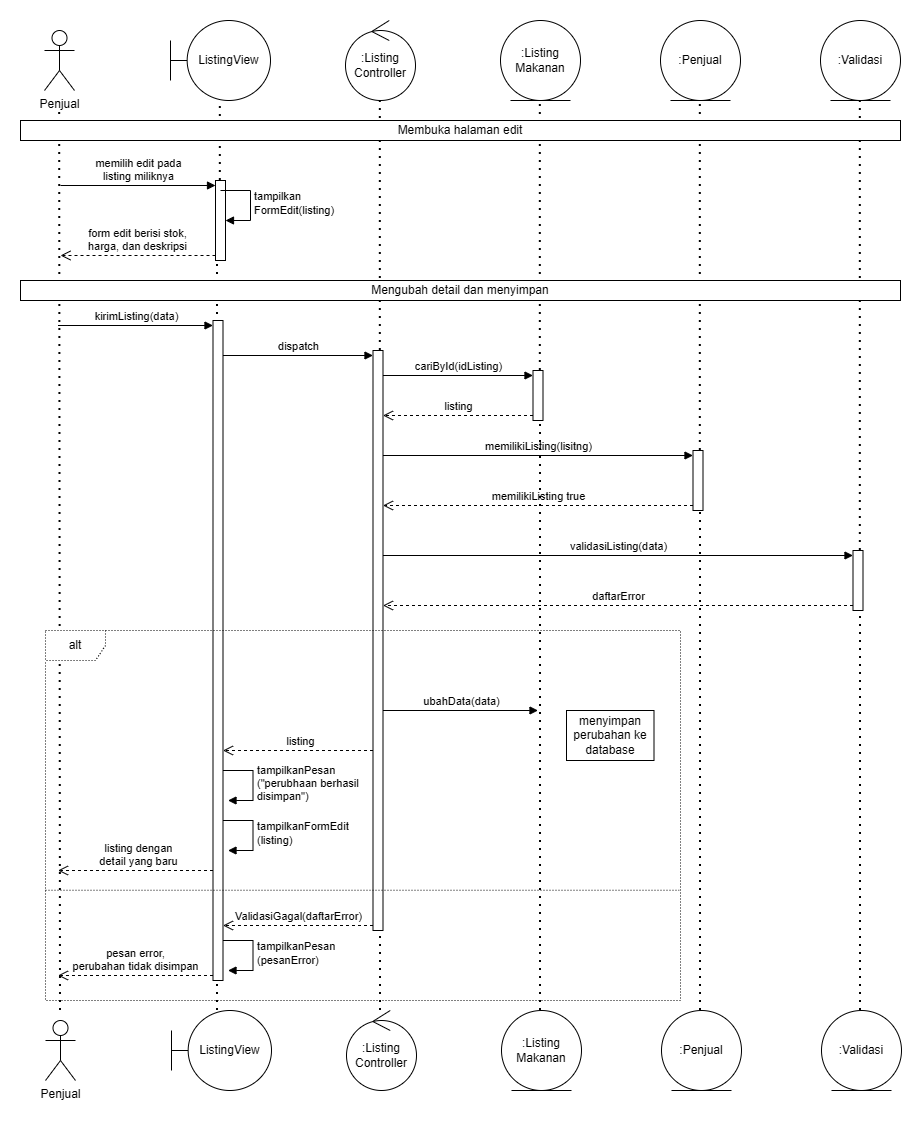

The diagram above was exported from draw.io. Its source (the exported page's mxGraphModel, read from the mxfile embedded in the PNG):
<mxGraphModel dx="1534" dy="970" grid="1" gridSize="10" guides="1" tooltips="1" connect="1" arrows="1" fold="1" page="1" pageScale="1" pageWidth="2000" pageHeight="2000" math="0" shadow="0">
  <root>
    <mxCell id="0" />
    <mxCell id="1" parent="0" />
    <mxCell id="eCfAb5b2Rt1p2Wl6hIjN-1" parent="1" style="shape=umlActor;verticalLabelPosition=bottom;verticalAlign=top;html=1;outlineConnect=0;labelBackgroundColor=none;rounded=0;fontSize=12;" value="&lt;span style=&quot;color: light-dark(rgb(0, 0, 0), rgb(0, 0, 0));&quot;&gt;Penjual&lt;/span&gt;" vertex="1">
      <mxGeometry height="60" width="30" x="184" y="210" as="geometry" />
    </mxCell>
    <mxCell id="eCfAb5b2Rt1p2Wl6hIjN-2" parent="1" style="shape=umlBoundary;whiteSpace=wrap;html=1;labelBackgroundColor=none;rounded=0;fontSize=12;" value="ListingView" vertex="1">
      <mxGeometry height="80" width="100" x="310" y="200" as="geometry" />
    </mxCell>
    <mxCell id="eCfAb5b2Rt1p2Wl6hIjN-3" parent="1" style="ellipse;shape=umlEntity;whiteSpace=wrap;html=1;labelBackgroundColor=none;rounded=0;fontSize=12;" value=":Listing&lt;br&gt;Makanan" vertex="1">
      <mxGeometry height="80" width="80" x="640" y="200" as="geometry" />
    </mxCell>
    <mxCell id="eCfAb5b2Rt1p2Wl6hIjN-4" parent="1" style="ellipse;shape=umlControl;whiteSpace=wrap;html=1;labelBackgroundColor=none;rounded=0;fontSize=12;" value=":Listing&lt;br&gt;Controller" vertex="1">
      <mxGeometry height="80" width="70" x="485" y="200" as="geometry" />
    </mxCell>
    <mxCell id="eCfAb5b2Rt1p2Wl6hIjN-5" parent="1" style="ellipse;shape=umlEntity;whiteSpace=wrap;html=1;labelBackgroundColor=none;rounded=0;fontSize=12;" value=":Penjual" vertex="1">
      <mxGeometry height="80" width="80" x="800" y="200" as="geometry" />
    </mxCell>
    <mxCell id="eCfAb5b2Rt1p2Wl6hIjN-6" edge="1" parent="1" style="endArrow=none;dashed=1;html=1;dashPattern=1 3;strokeWidth=2;rounded=0;fontColor=#FFFFFF;defaultLabelBackgroundColor=gap;fontSize=10;" value=" ">
      <mxGeometry height="50" relative="1" width="50" as="geometry">
        <mxPoint x="200" y="1190" as="sourcePoint" />
        <mxPoint x="199.17000000000007" y="290.91999999999996" as="targetPoint" />
      </mxGeometry>
    </mxCell>
    <mxCell id="eCfAb5b2Rt1p2Wl6hIjN-7" edge="1" parent="1" source="eCfAb5b2Rt1p2Wl6hIjN-20" style="endArrow=none;dashed=1;html=1;dashPattern=1 3;strokeWidth=2;rounded=0;fontColor=#FFFFFF;defaultLabelBackgroundColor=gap;fontSize=10;" value=" ">
      <mxGeometry height="50" relative="1" width="50" as="geometry">
        <mxPoint x="359.83" y="1170" as="sourcePoint" />
        <mxPoint x="359.8299999999999" y="280" as="targetPoint" />
      </mxGeometry>
    </mxCell>
    <mxCell id="eCfAb5b2Rt1p2Wl6hIjN-8" edge="1" parent="1" source="eCfAb5b2Rt1p2Wl6hIjN-34" style="endArrow=none;dashed=1;html=1;dashPattern=1 3;strokeWidth=2;rounded=0;fontColor=#FFFFFF;defaultLabelBackgroundColor=gap;fontSize=10;" value=" ">
      <mxGeometry height="50" relative="1" width="50" as="geometry">
        <mxPoint x="519.8299999999999" y="1170" as="sourcePoint" />
        <mxPoint x="519.8299999999999" y="280" as="targetPoint" />
      </mxGeometry>
    </mxCell>
    <mxCell id="eCfAb5b2Rt1p2Wl6hIjN-9" edge="1" parent="1" source="eCfAb5b2Rt1p2Wl6hIjN-39" style="endArrow=none;dashed=1;html=1;dashPattern=1 3;strokeWidth=2;rounded=0;fontColor=#FFFFFF;defaultLabelBackgroundColor=gap;fontSize=10;" value=" ">
      <mxGeometry height="50" relative="1" width="50" as="geometry">
        <mxPoint x="679.83" y="1170" as="sourcePoint" />
        <mxPoint x="679.8299999999999" y="280" as="targetPoint" />
      </mxGeometry>
    </mxCell>
    <mxCell id="eCfAb5b2Rt1p2Wl6hIjN-10" edge="1" parent="1" source="eCfAb5b2Rt1p2Wl6hIjN-43" style="endArrow=none;dashed=1;html=1;dashPattern=1 3;strokeWidth=2;rounded=0;fontColor=#FFFFFF;defaultLabelBackgroundColor=gap;fontSize=10;" value=" ">
      <mxGeometry height="50" relative="1" width="50" as="geometry">
        <mxPoint x="839.8299999999999" y="1170" as="sourcePoint" />
        <mxPoint x="839.8299999999999" y="280" as="targetPoint" />
      </mxGeometry>
    </mxCell>
    <mxCell id="eCfAb5b2Rt1p2Wl6hIjN-17" parent="1" style="ellipse;shape=umlEntity;whiteSpace=wrap;html=1;labelBackgroundColor=none;rounded=0;fontSize=12;" value=":Validasi" vertex="1">
      <mxGeometry height="80" width="80" x="960" y="200" as="geometry" />
    </mxCell>
    <mxCell id="eCfAb5b2Rt1p2Wl6hIjN-18" edge="1" parent="1" source="eCfAb5b2Rt1p2Wl6hIjN-47" style="endArrow=none;dashed=1;html=1;dashPattern=1 3;strokeWidth=2;rounded=0;fontColor=#FFFFFF;defaultLabelBackgroundColor=gap;fontSize=10;" value=" ">
      <mxGeometry height="50" relative="1" width="50" as="geometry">
        <mxPoint x="999.8299999999999" y="1170" as="sourcePoint" />
        <mxPoint x="999.8299999999999" y="280" as="targetPoint" />
      </mxGeometry>
    </mxCell>
    <mxCell id="eCfAb5b2Rt1p2Wl6hIjN-19" parent="1" style="rounded=0;whiteSpace=wrap;html=1;" value="Membuka halaman edit" vertex="1">
      <mxGeometry height="20" width="880" x="160" y="300" as="geometry" />
    </mxCell>
    <mxCell id="eCfAb5b2Rt1p2Wl6hIjN-21" edge="1" parent="1" style="html=1;verticalAlign=bottom;endArrow=block;edgeStyle=sequenceEdgeStyle;libavoidRouting=0;curved=0;rounded=0;entryX=0;entryY=0;entryDx=0;entryDy=5;defaultLabelBackgroundColor=gap;" target="eCfAb5b2Rt1p2Wl6hIjN-20" value="memilih edit pada &lt;br&gt;listing miliknya">
      <mxGeometry relative="1" as="geometry">
        <mxPoint x="200" y="365" as="sourcePoint" />
      </mxGeometry>
    </mxCell>
    <mxCell id="eCfAb5b2Rt1p2Wl6hIjN-22" edge="1" parent="1" source="eCfAb5b2Rt1p2Wl6hIjN-20" style="html=1;verticalAlign=bottom;endArrow=open;dashed=1;endSize=8;edgeStyle=sequenceEdgeStyle;libavoidRouting=0;curved=0;rounded=0;exitX=0;exitY=1;exitDx=0;exitDy=-5;defaultLabelBackgroundColor=gap;" value="form edit berisi stok,&lt;br&gt;harga, dan deskripsi">
      <mxGeometry relative="1" as="geometry">
        <mxPoint x="200" y="435" as="targetPoint" />
      </mxGeometry>
    </mxCell>
    <mxCell id="eCfAb5b2Rt1p2Wl6hIjN-23" edge="1" parent="1" style="endArrow=none;dashed=1;html=1;dashPattern=1 3;strokeWidth=2;rounded=0;fontColor=#FFFFFF;defaultLabelBackgroundColor=gap;fontSize=10;" target="eCfAb5b2Rt1p2Wl6hIjN-20" value="">
      <mxGeometry height="50" relative="1" width="50" as="geometry">
        <mxPoint x="357" y="1190" as="sourcePoint" />
        <mxPoint x="359.8299999999999" y="280" as="targetPoint" />
      </mxGeometry>
    </mxCell>
    <mxCell id="eCfAb5b2Rt1p2Wl6hIjN-20" parent="1" style="html=1;points=[[0,0,0,0,5],[0,1,0,0,-5],[1,0,0,0,5],[1,1,0,0,-5]];perimeter=orthogonalPerimeter;outlineConnect=0;targetShapes=umlLifeline;portConstraint=eastwest;newEdgeStyle={&quot;edgeStyle&quot;:&quot;sequenceEdgeStyle&quot;,&quot;libavoidRouting&quot;:0,&quot;curved&quot;:0,&quot;rounded&quot;:0};" value="" vertex="1">
      <mxGeometry height="80" width="10" x="355" y="360" as="geometry" />
    </mxCell>
    <mxCell id="eCfAb5b2Rt1p2Wl6hIjN-25" edge="1" parent="1" style="html=1;align=left;spacingLeft=2;endArrow=block;edgeStyle=sequenceEdgeStyle;libavoidRouting=0;curved=0;rounded=0;defaultLabelBackgroundColor=gap;" value="tampilkan&lt;br&gt;FormEdit(listing)">
      <mxGeometry relative="1" as="geometry">
        <Array as="points">
          <mxPoint x="390" y="370" />
          <mxPoint x="390" y="400" />
        </Array>
        <mxPoint x="360" y="370" as="sourcePoint" />
        <mxPoint x="365" y="400" as="targetPoint" />
      </mxGeometry>
    </mxCell>
    <mxCell id="eCfAb5b2Rt1p2Wl6hIjN-26" parent="1" style="rounded=0;whiteSpace=wrap;html=1;" value="Mengubah detail dan menyimpan" vertex="1">
      <mxGeometry height="20" width="880" x="160" y="460" as="geometry" />
    </mxCell>
    <mxCell id="eCfAb5b2Rt1p2Wl6hIjN-31" edge="1" parent="1" style="html=1;verticalAlign=bottom;endArrow=block;edgeStyle=sequenceEdgeStyle;libavoidRouting=0;curved=0;rounded=0;entryX=0;entryY=0;entryDx=0;entryDy=5;defaultLabelBackgroundColor=gap;" target="eCfAb5b2Rt1p2Wl6hIjN-30" value="kirimListing(data)">
      <mxGeometry relative="1" as="geometry">
        <mxPoint x="197.5" y="505" as="sourcePoint" />
      </mxGeometry>
    </mxCell>
    <mxCell id="eCfAb5b2Rt1p2Wl6hIjN-32" edge="1" parent="1" source="eCfAb5b2Rt1p2Wl6hIjN-30" style="html=1;verticalAlign=bottom;endArrow=open;dashed=1;endSize=8;edgeStyle=sequenceEdgeStyle;libavoidRouting=0;curved=0;rounded=0;exitX=0;exitY=1;exitDx=0;exitDy=-5;defaultLabelBackgroundColor=gap;" value="pesan error,&lt;br&gt;perubahan tidak disimpan">
      <mxGeometry relative="1" as="geometry">
        <mxPoint x="197.5" y="1155" as="targetPoint" />
      </mxGeometry>
    </mxCell>
    <mxCell id="eCfAb5b2Rt1p2Wl6hIjN-33" edge="1" parent="1" style="endArrow=none;dashed=1;html=1;dashPattern=1 3;strokeWidth=2;rounded=0;fontColor=#FFFFFF;defaultLabelBackgroundColor=gap;fontSize=10;" target="eCfAb5b2Rt1p2Wl6hIjN-30" value="">
      <mxGeometry height="50" relative="1" width="50" as="geometry">
        <mxPoint x="357.33" y="1160" as="sourcePoint" />
        <mxPoint x="357.5" y="430" as="targetPoint" />
      </mxGeometry>
    </mxCell>
    <mxCell id="eCfAb5b2Rt1p2Wl6hIjN-30" parent="1" style="html=1;points=[[0,0,0,0,5],[0,1,0,0,-5],[1,0,0,0,5],[1,1,0,0,-5]];perimeter=orthogonalPerimeter;outlineConnect=0;targetShapes=umlLifeline;portConstraint=eastwest;newEdgeStyle={&quot;edgeStyle&quot;:&quot;sequenceEdgeStyle&quot;,&quot;libavoidRouting&quot;:0,&quot;curved&quot;:0,&quot;rounded&quot;:0};" value="" vertex="1">
      <mxGeometry height="660" width="10" x="352.5" y="500" as="geometry" />
    </mxCell>
    <mxCell id="eCfAb5b2Rt1p2Wl6hIjN-35" edge="1" parent="1" style="html=1;verticalAlign=bottom;endArrow=block;edgeStyle=sequenceEdgeStyle;libavoidRouting=0;curved=0;rounded=0;entryX=0;entryY=0;entryDx=0;entryDy=5;defaultLabelBackgroundColor=gap;" target="eCfAb5b2Rt1p2Wl6hIjN-34" value="dispatch">
      <mxGeometry relative="1" as="geometry">
        <mxPoint x="362.5" y="535" as="sourcePoint" />
      </mxGeometry>
    </mxCell>
    <mxCell id="eCfAb5b2Rt1p2Wl6hIjN-36" edge="1" parent="1" source="eCfAb5b2Rt1p2Wl6hIjN-34" style="html=1;verticalAlign=bottom;endArrow=open;dashed=1;endSize=8;edgeStyle=sequenceEdgeStyle;libavoidRouting=0;curved=0;rounded=0;exitX=0;exitY=1;exitDx=0;exitDy=-5;defaultLabelBackgroundColor=gap;" target="eCfAb5b2Rt1p2Wl6hIjN-30" value="ValidasiGagal(daftarError)">
      <mxGeometry relative="1" as="geometry">
        <Array as="points">
          <mxPoint x="437.5" y="1064.999999999996" />
        </Array>
        <mxPoint x="362.5" y="605" as="targetPoint" />
      </mxGeometry>
    </mxCell>
    <mxCell id="eCfAb5b2Rt1p2Wl6hIjN-37" edge="1" parent="1" style="endArrow=none;dashed=1;html=1;dashPattern=1 3;strokeWidth=2;rounded=0;fontColor=#FFFFFF;defaultLabelBackgroundColor=gap;fontSize=10;" target="eCfAb5b2Rt1p2Wl6hIjN-34" value="">
      <mxGeometry height="50" relative="1" width="50" as="geometry">
        <mxPoint x="520" y="1190" as="sourcePoint" />
        <mxPoint x="517.3299999999999" y="270" as="targetPoint" />
      </mxGeometry>
    </mxCell>
    <mxCell id="eCfAb5b2Rt1p2Wl6hIjN-34" parent="1" style="html=1;points=[[0,0,0,0,5],[0,1,0,0,-5],[1,0,0,0,5],[1,1,0,0,-5]];perimeter=orthogonalPerimeter;outlineConnect=0;targetShapes=umlLifeline;portConstraint=eastwest;newEdgeStyle={&quot;edgeStyle&quot;:&quot;sequenceEdgeStyle&quot;,&quot;libavoidRouting&quot;:0,&quot;curved&quot;:0,&quot;rounded&quot;:0};" value=" " vertex="1">
      <mxGeometry height="580" width="10" x="512.5" y="530" as="geometry" />
    </mxCell>
    <mxCell id="eCfAb5b2Rt1p2Wl6hIjN-38" edge="1" parent="1" style="html=1;align=left;spacingLeft=2;endArrow=block;edgeStyle=sequenceEdgeStyle;libavoidRouting=0;curved=0;rounded=0;defaultLabelBackgroundColor=gap;" value="tampilkanPesan&lt;br&gt;(pesanError)">
      <mxGeometry relative="1" as="geometry">
        <Array as="points">
          <mxPoint x="392.5" y="1120" />
          <mxPoint x="392.5" y="1150" />
        </Array>
        <mxPoint x="362.5" y="1120" as="sourcePoint" />
        <mxPoint x="367.5" y="1150" as="targetPoint" />
      </mxGeometry>
    </mxCell>
    <mxCell id="eCfAb5b2Rt1p2Wl6hIjN-40" edge="1" parent="1" style="html=1;verticalAlign=bottom;endArrow=block;edgeStyle=sequenceEdgeStyle;libavoidRouting=0;curved=0;rounded=0;entryX=0;entryY=0;entryDx=0;entryDy=5;defaultLabelBackgroundColor=gap;" target="eCfAb5b2Rt1p2Wl6hIjN-39" value="cariById(idListing)">
      <mxGeometry relative="1" as="geometry">
        <mxPoint as="offset" />
        <mxPoint x="522.5" y="555" as="sourcePoint" />
      </mxGeometry>
    </mxCell>
    <mxCell id="eCfAb5b2Rt1p2Wl6hIjN-41" edge="1" parent="1" source="eCfAb5b2Rt1p2Wl6hIjN-39" style="html=1;verticalAlign=bottom;endArrow=open;dashed=1;endSize=8;edgeStyle=sequenceEdgeStyle;libavoidRouting=0;curved=0;rounded=0;exitX=0;exitY=1;exitDx=0;exitDy=-5;defaultLabelBackgroundColor=gap;" target="eCfAb5b2Rt1p2Wl6hIjN-34" value="listing">
      <mxGeometry relative="1" as="geometry">
        <Array as="points">
          <mxPoint x="597.4999999999995" y="594.9999999999993" />
        </Array>
        <mxPoint x="522.5" y="625" as="targetPoint" />
      </mxGeometry>
    </mxCell>
    <mxCell id="eCfAb5b2Rt1p2Wl6hIjN-42" edge="1" parent="1" style="endArrow=none;dashed=1;html=1;dashPattern=1 3;strokeWidth=2;rounded=0;fontColor=#FFFFFF;defaultLabelBackgroundColor=gap;fontSize=10;" target="eCfAb5b2Rt1p2Wl6hIjN-39" value="">
      <mxGeometry height="50" relative="1" width="50" as="geometry">
        <mxPoint x="680" y="1190" as="sourcePoint" />
        <mxPoint x="677.3299999999999" y="270" as="targetPoint" />
      </mxGeometry>
    </mxCell>
    <mxCell id="eCfAb5b2Rt1p2Wl6hIjN-39" parent="1" style="html=1;points=[[0,0,0,0,5],[0,1,0,0,-5],[1,0,0,0,5],[1,1,0,0,-5]];perimeter=orthogonalPerimeter;outlineConnect=0;targetShapes=umlLifeline;portConstraint=eastwest;newEdgeStyle={&quot;edgeStyle&quot;:&quot;sequenceEdgeStyle&quot;,&quot;libavoidRouting&quot;:0,&quot;curved&quot;:0,&quot;rounded&quot;:0};" value="" vertex="1">
      <mxGeometry height="50" width="10" x="672.5" y="550" as="geometry" />
    </mxCell>
    <mxCell id="eCfAb5b2Rt1p2Wl6hIjN-44" edge="1" parent="1" source="eCfAb5b2Rt1p2Wl6hIjN-34" style="html=1;verticalAlign=bottom;endArrow=block;edgeStyle=sequenceEdgeStyle;libavoidRouting=0;curved=0;rounded=0;entryX=0;entryY=0;entryDx=0;entryDy=5;defaultLabelBackgroundColor=gap;" target="eCfAb5b2Rt1p2Wl6hIjN-43" value="memilikiListing(lisitng)">
      <mxGeometry relative="1" as="geometry">
        <mxPoint as="offset" />
        <Array as="points">
          <mxPoint x="677.5" y="635.0000000000007" />
        </Array>
        <mxPoint x="767.5" y="675" as="sourcePoint" />
      </mxGeometry>
    </mxCell>
    <mxCell id="eCfAb5b2Rt1p2Wl6hIjN-45" edge="1" parent="1" source="eCfAb5b2Rt1p2Wl6hIjN-43" style="html=1;verticalAlign=bottom;endArrow=open;dashed=1;endSize=8;edgeStyle=sequenceEdgeStyle;libavoidRouting=0;curved=0;rounded=0;exitX=0;exitY=1;exitDx=0;exitDy=-5;defaultLabelBackgroundColor=gap;" target="eCfAb5b2Rt1p2Wl6hIjN-34" value="memilikiListing true">
      <mxGeometry relative="1" as="geometry">
        <mxPoint as="offset" />
        <Array as="points">
          <mxPoint x="677.5" y="684.9999999999993" />
        </Array>
        <mxPoint x="767.5" y="745" as="targetPoint" />
      </mxGeometry>
    </mxCell>
    <mxCell id="eCfAb5b2Rt1p2Wl6hIjN-46" edge="1" parent="1" style="endArrow=none;dashed=1;html=1;dashPattern=1 3;strokeWidth=2;rounded=0;fontColor=#FFFFFF;defaultLabelBackgroundColor=gap;fontSize=10;" target="eCfAb5b2Rt1p2Wl6hIjN-43" value="">
      <mxGeometry height="50" relative="1" width="50" as="geometry">
        <mxPoint x="840" y="1190" as="sourcePoint" />
        <mxPoint x="837.3299999999999" y="270" as="targetPoint" />
      </mxGeometry>
    </mxCell>
    <mxCell id="eCfAb5b2Rt1p2Wl6hIjN-43" parent="1" style="html=1;points=[[0,0,0,0,5],[0,1,0,0,-5],[1,0,0,0,5],[1,1,0,0,-5]];perimeter=orthogonalPerimeter;outlineConnect=0;targetShapes=umlLifeline;portConstraint=eastwest;newEdgeStyle={&quot;edgeStyle&quot;:&quot;sequenceEdgeStyle&quot;,&quot;libavoidRouting&quot;:0,&quot;curved&quot;:0,&quot;rounded&quot;:0};" value="" vertex="1">
      <mxGeometry height="60" width="10" x="832.5" y="630" as="geometry" />
    </mxCell>
    <mxCell id="eCfAb5b2Rt1p2Wl6hIjN-48" edge="1" parent="1" source="eCfAb5b2Rt1p2Wl6hIjN-34" style="html=1;verticalAlign=bottom;endArrow=block;edgeStyle=sequenceEdgeStyle;libavoidRouting=0;curved=0;rounded=0;entryX=0;entryY=0;entryDx=0;entryDy=5;defaultLabelBackgroundColor=gap;" target="eCfAb5b2Rt1p2Wl6hIjN-47" value="validasiListing(data)">
      <mxGeometry relative="1" x="-0.0021" as="geometry">
        <mxPoint as="offset" />
        <Array as="points">
          <mxPoint x="757.5" y="735.0000000000007" />
        </Array>
        <mxPoint x="923.5" y="795" as="sourcePoint" />
      </mxGeometry>
    </mxCell>
    <mxCell id="eCfAb5b2Rt1p2Wl6hIjN-49" edge="1" parent="1" source="eCfAb5b2Rt1p2Wl6hIjN-47" style="html=1;verticalAlign=bottom;endArrow=open;dashed=1;endSize=8;edgeStyle=sequenceEdgeStyle;libavoidRouting=0;curved=0;rounded=0;exitX=0;exitY=1;exitDx=0;exitDy=-5;defaultLabelBackgroundColor=gap;" target="eCfAb5b2Rt1p2Wl6hIjN-34" value="daftarError">
      <mxGeometry relative="1" x="0.0021" as="geometry">
        <mxPoint as="offset" />
        <Array as="points">
          <mxPoint x="757.5" y="784.9999999999993" />
        </Array>
        <mxPoint x="923.5" y="865" as="targetPoint" />
      </mxGeometry>
    </mxCell>
    <mxCell id="eCfAb5b2Rt1p2Wl6hIjN-50" edge="1" parent="1" style="endArrow=none;dashed=1;html=1;dashPattern=1 3;strokeWidth=2;rounded=0;fontColor=#FFFFFF;defaultLabelBackgroundColor=gap;fontSize=10;" target="eCfAb5b2Rt1p2Wl6hIjN-47" value="">
      <mxGeometry height="50" relative="1" width="50" as="geometry">
        <mxPoint x="1000" y="1190" as="sourcePoint" />
        <mxPoint x="997.3299999999999" y="270" as="targetPoint" />
      </mxGeometry>
    </mxCell>
    <mxCell id="eCfAb5b2Rt1p2Wl6hIjN-47" parent="1" style="html=1;points=[[0,0,0,0,5],[0,1,0,0,-5],[1,0,0,0,5],[1,1,0,0,-5]];perimeter=orthogonalPerimeter;outlineConnect=0;targetShapes=umlLifeline;portConstraint=eastwest;newEdgeStyle={&quot;edgeStyle&quot;:&quot;sequenceEdgeStyle&quot;,&quot;libavoidRouting&quot;:0,&quot;curved&quot;:0,&quot;rounded&quot;:0};" value="" vertex="1">
      <mxGeometry height="60" width="10" x="992.5" y="730" as="geometry" />
    </mxCell>
    <mxCell id="eCfAb5b2Rt1p2Wl6hIjN-54" edge="1" parent="1" style="html=1;verticalAlign=bottom;endArrow=block;edgeStyle=sequenceEdgeStyle;libavoidRouting=0;curved=0;rounded=0;defaultLabelBackgroundColor=gap;" value="ubahData(data)">
      <mxGeometry relative="1" width="80" as="geometry">
        <mxPoint x="522.5" y="890" as="sourcePoint" />
        <mxPoint x="677.5" y="890" as="targetPoint" />
      </mxGeometry>
    </mxCell>
    <mxCell id="eCfAb5b2Rt1p2Wl6hIjN-55" edge="1" parent="1" style="html=1;verticalAlign=bottom;endArrow=open;dashed=1;endSize=8;edgeStyle=sequenceEdgeStyle;libavoidRouting=0;curved=0;rounded=0;defaultLabelBackgroundColor=gap;" target="eCfAb5b2Rt1p2Wl6hIjN-30" value="listing">
      <mxGeometry relative="1" x="-0.0267" as="geometry">
        <Array as="points">
          <mxPoint x="437.5" y="930" />
        </Array>
        <mxPoint x="512.5" y="930" as="sourcePoint" />
        <mxPoint x="367.5" y="930" as="targetPoint" />
      </mxGeometry>
    </mxCell>
    <mxCell id="eCfAb5b2Rt1p2Wl6hIjN-56" edge="1" parent="1" style="html=1;align=left;spacingLeft=2;endArrow=block;edgeStyle=sequenceEdgeStyle;libavoidRouting=0;curved=0;rounded=0;defaultLabelBackgroundColor=gap;" value="tampilkanPesan&lt;br&gt;(&quot;perubhaan berhasil&lt;br&gt;disimpan&quot;)">
      <mxGeometry relative="1" x="0.0118" as="geometry">
        <mxPoint as="offset" />
        <Array as="points">
          <mxPoint x="392.5" y="950" />
          <mxPoint x="392.5" y="980" />
        </Array>
        <mxPoint x="362.5" y="950" as="sourcePoint" />
        <mxPoint x="367.5" y="980" as="targetPoint" />
      </mxGeometry>
    </mxCell>
    <mxCell id="eCfAb5b2Rt1p2Wl6hIjN-57" edge="1" parent="1" style="html=1;align=left;spacingLeft=2;endArrow=block;edgeStyle=sequenceEdgeStyle;libavoidRouting=0;curved=0;rounded=0;defaultLabelBackgroundColor=gap;" value="tampilkanFormEdit&lt;br&gt;(listing)">
      <mxGeometry relative="1" x="0.0118" as="geometry">
        <mxPoint as="offset" />
        <Array as="points">
          <mxPoint x="392.5" y="1000" />
          <mxPoint x="392.5" y="1030" />
        </Array>
        <mxPoint x="362.5" y="1000" as="sourcePoint" />
        <mxPoint x="367.5" y="1030" as="targetPoint" />
      </mxGeometry>
    </mxCell>
    <mxCell id="eCfAb5b2Rt1p2Wl6hIjN-58" edge="1" parent="1" style="html=1;verticalAlign=bottom;endArrow=open;dashed=1;endSize=8;edgeStyle=sequenceEdgeStyle;libavoidRouting=0;curved=0;rounded=0;exitX=0;exitY=1;exitDx=0;exitDy=-5;defaultLabelBackgroundColor=gap;" value="listing dengan&lt;br&gt;detail yang baru">
      <mxGeometry relative="1" x="-0.0323" as="geometry">
        <Array as="points">
          <mxPoint x="275" y="1050" />
        </Array>
        <mxPoint x="352.5" y="1050" as="sourcePoint" />
        <mxPoint x="197.5" y="1050" as="targetPoint" />
      </mxGeometry>
    </mxCell>
    <mxCell id="eCfAb5b2Rt1p2Wl6hIjN-59" parent="1" style="shape=umlFrame;whiteSpace=wrap;html=1;pointerEvents=0;dashed=1;dashPattern=1 2;" value="alt" vertex="1">
      <mxGeometry height="370" width="635" x="185" y="810" as="geometry" />
    </mxCell>
    <mxCell id="eCfAb5b2Rt1p2Wl6hIjN-61" edge="1" parent="1" source="eCfAb5b2Rt1p2Wl6hIjN-59" style="endArrow=none;dashed=1;html=1;rounded=0;defaultLabelBackgroundColor=gap;exitX=0;exitY=0.702;exitDx=0;exitDy=0;exitPerimeter=0;entryX=0.998;entryY=0.702;entryDx=0;entryDy=0;entryPerimeter=0;dashPattern=1 2;" target="eCfAb5b2Rt1p2Wl6hIjN-59" value="">
      <mxGeometry height="50" relative="1" width="50" as="geometry">
        <mxPoint x="420" y="1090" as="sourcePoint" />
        <mxPoint x="470" y="1040" as="targetPoint" />
      </mxGeometry>
    </mxCell>
    <mxCell id="eCfAb5b2Rt1p2Wl6hIjN-68" parent="1" style="shape=umlActor;verticalLabelPosition=bottom;verticalAlign=top;html=1;outlineConnect=0;labelBackgroundColor=none;rounded=0;fontSize=12;" value="&lt;span style=&quot;color: light-dark(rgb(0, 0, 0), rgb(0, 0, 0));&quot;&gt;Penjual&lt;/span&gt;" vertex="1">
      <mxGeometry height="60" width="30" x="185" y="1200" as="geometry" />
    </mxCell>
    <mxCell id="eCfAb5b2Rt1p2Wl6hIjN-69" parent="1" style="shape=umlBoundary;whiteSpace=wrap;html=1;labelBackgroundColor=none;rounded=0;fontSize=12;" value="ListingView" vertex="1">
      <mxGeometry height="80" width="100" x="311" y="1190" as="geometry" />
    </mxCell>
    <mxCell id="eCfAb5b2Rt1p2Wl6hIjN-70" parent="1" style="ellipse;shape=umlControl;whiteSpace=wrap;html=1;labelBackgroundColor=none;rounded=0;fontSize=12;" value=":Listing&lt;br&gt;Controller" vertex="1">
      <mxGeometry height="80" width="70" x="486" y="1190" as="geometry" />
    </mxCell>
    <mxCell id="eCfAb5b2Rt1p2Wl6hIjN-71" parent="1" style="ellipse;shape=umlEntity;whiteSpace=wrap;html=1;labelBackgroundColor=none;rounded=0;fontSize=12;" value=":Listing&lt;br&gt;Makanan" vertex="1">
      <mxGeometry height="80" width="80" x="641" y="1190" as="geometry" />
    </mxCell>
    <mxCell id="eCfAb5b2Rt1p2Wl6hIjN-72" parent="1" style="ellipse;shape=umlEntity;whiteSpace=wrap;html=1;labelBackgroundColor=none;rounded=0;fontSize=12;" value=":Penjual" vertex="1">
      <mxGeometry height="80" width="80" x="801" y="1190" as="geometry" />
    </mxCell>
    <mxCell id="eCfAb5b2Rt1p2Wl6hIjN-73" parent="1" style="ellipse;shape=umlEntity;whiteSpace=wrap;html=1;labelBackgroundColor=none;rounded=0;fontSize=12;" value=":Validasi" vertex="1">
      <mxGeometry height="80" width="80" x="961" y="1190" as="geometry" />
    </mxCell>
    <mxCell id="eCfAb5b2Rt1p2Wl6hIjN-75" parent="1" style="rounded=0;whiteSpace=wrap;html=1;" value="menyimpan perubahan ke database&lt;div&gt;&lt;/div&gt;" vertex="1">
      <mxGeometry height="50" width="87.5" x="706" y="890" as="geometry" />
    </mxCell>
  </root>
</mxGraphModel>